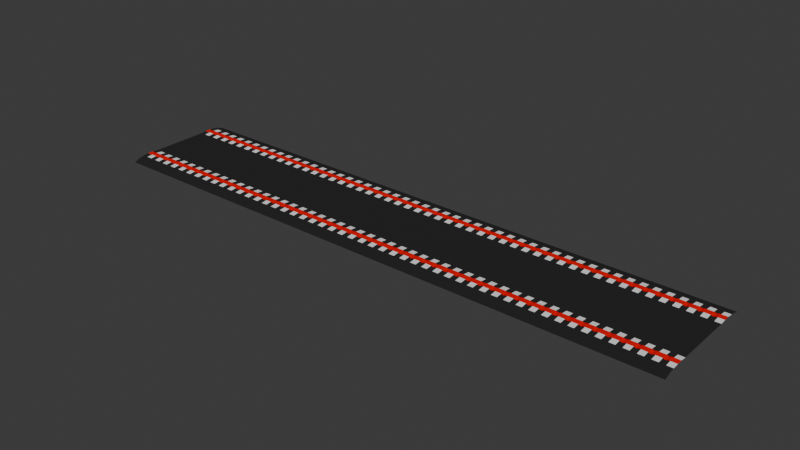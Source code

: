 # Source: RadTrack.MainSegLineStart.blend  (saved by Blender 4.4.30; exported with 4.5.12 LTS)
import bpy
from mathutils import Matrix  # noqa: F401  (used for matrix-valued properties, if any)

bpy.ops.wm.read_factory_settings(use_empty=True)
scene = bpy.context.scene
scene.name = 'Scene'

# ---- collections
col_collection = bpy.data.collections.new('Collection'); scene.collection.children.link(col_collection)

# ---- materials (node trees are filled in below, after node groups)
mat_black = bpy.data.materials.new('Black')
mat_black.use_backface_culling = True
mat_black.use_backface_culling_shadow = True
mat_white = bpy.data.materials.new('White')
mat_red = bpy.data.materials.new('Red')
mat_red.use_backface_culling = True
mat_red.use_backface_culling_shadow = True

# ---- material node trees
mat_black.use_nodes = True; mat_black.node_tree.nodes.clear()
_N = mat_black.node_tree.nodes; _L = mat_black.node_tree.links
n0 = _N.new('ShaderNodeBsdfPrincipled'); n0.name = 'Principled BSDF'; n0.location = (10, 300)
n0.inputs[0].default_value = (0.02155, 0.02155, 0.02155, 1.0)
n0.inputs[2].default_value = 1.0
n0.inputs[3].default_value = 1.0
n0.inputs[7].default_value = 0.5
n1 = _N.new('ShaderNodeOutputMaterial'); n1.name = 'Material Output'; n1.location = (300, 300)
_L.new(n0.outputs[0], n1.inputs[0])
n1.is_active_output = True
mat_white.use_nodes = True; mat_white.node_tree.nodes.clear()
_N = mat_white.node_tree.nodes; _L = mat_white.node_tree.links
n0 = _N.new('ShaderNodeBsdfPrincipled'); n0.name = 'Principled BSDF'; n0.location = (10, 300)
n0.inputs[1].default_value = 0.2
n0.inputs[2].default_value = 1.0
n0.inputs[3].default_value = 1.0
n0.inputs[7].default_value = 0.2
n1 = _N.new('ShaderNodeOutputMaterial'); n1.name = 'Material Output'; n1.location = (300, 300)
_L.new(n0.outputs[0], n1.inputs[0])
n1.is_active_output = True
mat_red.use_nodes = True; mat_red.node_tree.nodes.clear()
_N = mat_red.node_tree.nodes; _L = mat_red.node_tree.links
n0 = _N.new('ShaderNodeBsdfPrincipled'); n0.name = 'Principled BSDF'; n0.location = (10, 300)
n0.inputs[0].default_value = (0.7991, 0.0, 0.0, 1.0)
n0.inputs[1].default_value = 0.2
n0.inputs[2].default_value = 1.0
n0.inputs[3].default_value = 1.0
n0.inputs[7].default_value = 0.2
n1 = _N.new('ShaderNodeOutputMaterial'); n1.name = 'Material Output'; n1.location = (300, 300)
_L.new(n0.outputs[0], n1.inputs[0])
n1.is_active_output = True

# ---- world
world_world = bpy.data.worlds.new('World'); scene.world = world_world
world_world.use_nodes = True; world_world.node_tree.nodes.clear()
_N = world_world.node_tree.nodes; _L = world_world.node_tree.links
n0 = _N.new('ShaderNodeOutputWorld'); n0.name = 'World Output'; n0.location = (300, 300)
n1 = _N.new('ShaderNodeBackground'); n1.name = 'Background'; n1.location = (10, 300)
n1.inputs[0].default_value = (0.05088, 0.05088, 0.05088, 1.0)
_L.new(n1.outputs[0], n0.inputs[0])
n0.is_active_output = True
world_world.color = (0.05088, 0.05088, 0.05088)
world_world.sun_shadow_jitter_overblur = 0.0

# ---- meshes
me_plane_001 = bpy.data.meshes.new('Plane.001')
me_plane_001.from_pydata([(-0.000576, -1.0, 0.0), (4.999, -1.0, 0.0), (-0.000576, 0.9995, 0.0), (4.999, 0.9995, 0.0), (5.999, -1.0, 0.1), (5.999, 0.9995, 0.1), (6.999, -1.0, 0.1), (6.999, 0.9995, 0.1), (-0.000576, 0.7495, 0.0), (-0.000576, 0.4995, 0.0), (-0.000576, 0.2495, 0.0), (4.999, 0.2495, 0.0), (4.999, 0.4995, 0.0), (4.999, 0.7495, 0.0), (5.999, 0.2495, 0.1), (5.999, 0.4995, 0.0), (5.999, 0.7495, 0.0), (6.999, 0.2495, 0.1), (6.999, 0.4995, 0.0), (6.999, 0.7495, 0.0), (7.999, -1.0, -0.0004752), (7.999, 0.9995, -0.0004752), (7.999, 0.2495, -0.0004752), (7.999, 0.4995, -0.0004752), (7.999, 0.7495, -0.0004752), (8.999, -1.0, -0.2005), (8.999, 0.9995, -0.2005), (8.999, 0.2495, -0.2005), (8.999, 0.4995, -0.2005), (8.999, 0.7495, -0.2005), (9.999, -1.0, -0.6005), (9.999, 0.9995, -0.6005), (9.999, 0.2495, -0.6005), (9.999, 0.4995, -0.6005), (9.999, 0.7495, -0.6005), (-5.001, -1.0, 0.0), (-5.001, 0.9995, 0.0), (-6.001, -1.0, 0.1), (-6.001, 0.9995, 0.1), (-7.001, -1.0, 0.1), (-7.001, 0.9995, 0.1), (-5.001, 0.2495, 0.0), (-5.001, 0.4995, 0.0), (-5.001, 0.7495, 0.0), (-6.001, 0.2495, 0.1), (-6.001, 0.4995, 0.0), (-6.001, 0.7495, 0.0), (-7.001, 0.2495, 0.1), (-7.001, 0.4995, 0.0), (-7.001, 0.7495, 0.0), (-8.001, -1.0, -0.0004752), (-8.001, 0.9995, -0.0004752), (-8.001, 0.2495, -0.0004752), (-8.001, 0.4995, -0.0004752), (-8.001, 0.7495, -0.0004752), (-9.001, -1.0, -0.2005), (-9.001, 0.9995, -0.2005), (-9.001, 0.2495, -0.2005), (-9.001, 0.4995, -0.2005), (-9.001, 0.7495, -0.2005), (-10.0, -1.0, -0.6005), (-10.0, 0.9995, -0.6005), (-10.0, 0.2495, -0.6005), (-10.0, 0.4995, -0.6005), (-10.0, 0.7495, -0.6005), (-0.000576, -0.0004696, 0.0), (-0.000576, -0.2505, 0.0), (-0.000576, -0.5005, 0.0), (-0.000576, -0.7505, 0.0), (4.999, -0.7505, 0.0), (4.999, -0.5005, 0.0), (4.999, -0.2505, 0.0), (4.999, -0.0004697, 0.0), (5.999, -0.7505, 0.1), (5.999, -0.5005, 0.1), (5.999, -0.2505, 0.1), (5.999, -0.0004697, 0.1), (6.999, -0.7505, 0.1), (6.999, -0.5005, 0.1), (6.999, -0.2505, 0.1), (6.999, -0.0004697, 0.1), (7.999, -0.7505, -0.0004752), (7.999, -0.5005, -0.0004752), (7.999, -0.2505, -0.0004752), (7.999, -0.0004697, -0.0004752), (8.999, -0.7505, -0.2005), (8.999, -0.5005, -0.2005), (8.999, -0.2505, -0.2005), (8.999, -0.0004692, -0.2005), (9.999, -0.7505, -0.6005), (9.999, -0.5005, -0.6005), (9.999, -0.2505, -0.6005), (9.999, -0.0004692, -0.6005), (-5.001, -0.7505, 0.0), (-5.001, -0.5005, 0.0), (-5.001, -0.2505, 0.0), (-5.001, -0.0004697, 0.0), (-6.001, -0.7505, 0.1), (-6.001, -0.5005, 0.1), (-6.001, -0.2505, 0.1), (-6.001, -0.0004697, 0.1), (-7.001, -0.7505, 0.1), (-7.001, -0.5005, 0.1), (-7.001, -0.2505, 0.1), (-7.001, -0.0004697, 0.1), (-8.001, -0.7505, -0.0004752), (-8.001, -0.5005, -0.0004752), (-8.001, -0.2505, -0.0004752), (-8.001, -0.0004697, -0.0004752), (-9.001, -0.7505, -0.2005), (-9.001, -0.5005, -0.2005), (-9.001, -0.2505, -0.2005), (-9.001, -0.0004692, -0.2005), (-10.0, -0.7505, -0.6005), (-10.0, -0.5005, -0.6005), (-10.0, -0.2505, -0.6005), (-10.0, -0.0004692, -0.6005)], [], [(8, 13, 3, 2), (69, 1, 4, 73), (73, 4, 6, 77), (5, 16, 19, 7), (16, 15, 18, 19), (15, 14, 17, 18), (3, 13, 16, 5), (13, 12, 15, 16), (12, 11, 14, 15), (65, 72, 11, 10), (10, 11, 12, 9), (9, 12, 13, 8), (19, 18, 23, 24), (77, 6, 20, 81), (18, 17, 22, 23), (7, 19, 24, 21), (81, 20, 25, 85), (23, 22, 27, 28), (21, 24, 29, 26), (24, 23, 28, 29), (29, 28, 33, 34), (85, 25, 30, 89), (28, 27, 32, 33), (26, 29, 34, 31), (34, 33, 32, 92, 91, 90, 89, 30, 31), (8, 2, 36, 43), (93, 97, 37, 35), (97, 101, 39, 37), (38, 40, 49, 46), (46, 49, 48, 45), (45, 48, 47, 44), (36, 38, 46, 43), (43, 46, 45, 42), (42, 45, 44, 41), (65, 10, 41, 96), (10, 9, 42, 41), (9, 8, 43, 42), (49, 54, 53, 48), (101, 105, 50, 39), (48, 53, 52, 47), (40, 51, 54, 49), (105, 109, 55, 50), (53, 58, 57, 52), (51, 56, 59, 54), (54, 59, 58, 53), (59, 64, 63, 58), (109, 113, 60, 55), (58, 63, 62, 57), (56, 61, 64, 59), (64, 61, 60, 113, 114, 115, 116, 62, 63), (57, 62, 116, 112), (112, 116, 115, 111), (111, 115, 114, 110), (110, 114, 113, 109), (52, 57, 112, 108), (108, 112, 111, 107), (107, 111, 110, 106), (106, 110, 109, 105), (47, 52, 108, 104), (104, 108, 107, 103), (103, 107, 106, 102), (102, 106, 105, 101), (0, 68, 93, 35), (68, 67, 94, 93), (67, 66, 95, 94), (66, 65, 96, 95), (44, 47, 104, 100), (100, 104, 103, 99), (99, 103, 102, 98), (98, 102, 101, 97), (41, 44, 100, 96), (96, 100, 99, 95), (95, 99, 98, 94), (94, 98, 97, 93), (27, 88, 92, 32), (88, 87, 91, 92), (87, 86, 90, 91), (86, 85, 89, 90), (22, 84, 88, 27), (84, 83, 87, 88), (83, 82, 86, 87), (82, 81, 85, 86), (17, 80, 84, 22), (80, 79, 83, 84), (79, 78, 82, 83), (78, 77, 81, 82), (0, 1, 69, 68), (68, 69, 70, 67), (67, 70, 71, 66), (66, 71, 72, 65), (14, 76, 80, 17), (76, 75, 79, 80), (75, 74, 78, 79), (74, 73, 77, 78), (11, 72, 76, 14), (72, 71, 75, 76), (71, 70, 74, 75), (70, 69, 73, 74)])
me_plane_001.polygons.foreach_set('material_index', [0, 1, 2, 2, 2, 2, 0, 0, 0, 0, 0, 0, 0, 1, 0, 0, 0, 0, 0, 0, 0, 0, 0, 0, 0, 0, 1, 2, 2, 2, 2, 0, 0, 0, 0, 0, 0, 0, 1, 0, 0, 0, 0, 0, 0, 0, 0, 0, 0, 0, 0, 0, 0, 0, 0, 0, 0, 0, 0, 1, 1, 1, 0, 0, 0, 0, 2, 2, 2, 2, 0, 1, 1, 1, 0, 0, 0, 0, 0, 0, 0, 0, 0, 1, 1, 1, 0, 0, 0, 0, 2, 2, 2, 2, 0, 1, 1, 1])
_uv = me_plane_001.uv_layers.new(name='UVMap')
_uv.uv.foreach_set('vector', [0.0, 0.75, 1.0, 0.75, 1.0, 1.0, 0.0, 1.0, 1.0, 0.05, 1.0, 0.0, 1.0, 0.0, 1.0, 0.05, 1.0, 0.05, 1.0, 0.0, 1.0, 0.0, 1.0, 0.05, 1.0, 1.0, 1.0, 0.75, 1.0, 0.75, 1.0, 1.0, 1.0, 0.75, 1.0, 0.5, 1.0, 0.5, 1.0, 0.75, 1.0, 0.5, 1.0, 0.25, 1.0, 0.25, 1.0, 0.5, 1.0, 1.0, 1.0, 0.75, 1.0, 0.75, 1.0, 1.0, 1.0, 0.75, 1.0, 0.5, 1.0, 0.5, 1.0, 0.75, 1.0, 0.5, 1.0, 0.25, 1.0, 0.25, 1.0, 0.5, 0.0, 0.2, 1.0, 0.2, 1.0, 0.25, 0.0, 0.25, 0.0, 0.25, 1.0, 0.25, 1.0, 0.5, 0.0, 0.5, 0.0, 0.5, 1.0, 0.5, 1.0, 0.75, 0.0, 0.75, 1.0, 0.75, 1.0, 0.5, 1.0, 0.5, 1.0, 0.75, 1.0, 0.05, 1.0, 0.0, 1.0, 0.0, 1.0, 0.05, 1.0, 0.5, 1.0, 0.25, 1.0, 0.25, 1.0, 0.5, 1.0, 1.0, 1.0, 0.75, 1.0, 0.75, 1.0, 1.0, 1.0, 0.05, 1.0, 0.0, 1.0, 0.0, 1.0, 0.05, 1.0, 0.5, 1.0, 0.25, 1.0, 0.25, 1.0, 0.5, 1.0, 1.0, 1.0, 0.75, 1.0, 0.75, 1.0, 1.0, 1.0, 0.75, 1.0, 0.5, 1.0, 0.5, 1.0, 0.75, 1.0, 0.75, 1.0, 0.5, 1.0, 0.5, 1.0, 0.75, 1.0, 0.05, 1.0, 0.0, 1.0, 0.0, 1.0, 0.05, 1.0, 0.5, 1.0, 0.25, 1.0, 0.25, 1.0, 0.5, 1.0, 1.0, 1.0, 0.75, 1.0, 0.75, 1.0, 1.0, 1.0, 0.75, 1.0, 0.5, 1.0, 0.25, 1.0, 1.192e-07, 1.0, -0.25, 1.0, -0.5, 1.0, -0.75, 1.0, -1.0, 1.0, 1.0, 0.0, 0.75, 0.0, 1.0, 1.0, 1.0, 1.0, 0.75, 1.0, 0.05, 1.0, 0.05, 1.0, 0.0, 1.0, 0.0, 1.0, 0.05, 1.0, 0.05, 1.0, 0.0, 1.0, 0.0, 1.0, 1.0, 1.0, 1.0, 1.0, 0.75, 1.0, 0.75, 1.0, 0.75, 1.0, 0.75, 1.0, 0.5, 1.0, 0.5, 1.0, 0.5, 1.0, 0.5, 1.0, 0.25, 1.0, 0.25, 1.0, 1.0, 1.0, 1.0, 1.0, 0.75, 1.0, 0.75, 1.0, 0.75, 1.0, 0.75, 1.0, 0.5, 1.0, 0.5, 1.0, 0.5, 1.0, 0.5, 1.0, 0.25, 1.0, 0.25, 0.0, 0.2, 0.0, 0.25, 1.0, 0.25, 1.0, 0.2, 0.0, 0.25, 0.0, 0.5, 1.0, 0.5, 1.0, 0.25, 0.0, 0.5, 0.0, 0.75, 1.0, 0.75, 1.0, 0.5, 1.0, 0.75, 1.0, 0.75, 1.0, 0.5, 1.0, 0.5, 1.0, 0.05, 1.0, 0.05, 1.0, 0.0, 1.0, 0.0, 1.0, 0.5, 1.0, 0.5, 1.0, 0.25, 1.0, 0.25, 1.0, 1.0, 1.0, 1.0, 1.0, 0.75, 1.0, 0.75, 1.0, 0.05, 1.0, 0.05, 1.0, 0.0, 1.0, 0.0, 1.0, 0.5, 1.0, 0.5, 1.0, 0.25, 1.0, 0.25, 1.0, 1.0, 1.0, 1.0, 1.0, 0.75, 1.0, 0.75, 1.0, 0.75, 1.0, 0.75, 1.0, 0.5, 1.0, 0.5, 1.0, 0.75, 1.0, 0.75, 1.0, 0.5, 1.0, 0.5, 1.0, 0.05, 1.0, 0.05, 1.0, 0.0, 1.0, 0.0, 1.0, 0.5, 1.0, 0.5, 1.0, 0.25, 1.0, 0.25, 1.0, 1.0, 1.0, 1.0, 1.0, 0.75, 1.0, 0.75, 1.0, 0.75, 1.0, 1.0, 1.0, -1.0, 1.0, -0.75, 1.0, -0.5, 1.0, -0.25, 1.0, 1.192e-07, 1.0, 0.25, 1.0, 0.5, 1.0, 0.25, 1.0, 0.25, 1.0, 0.2, 1.0, 0.2, 1.0, 0.2, 1.0, 0.2, 1.0, 0.15, 1.0, 0.15, 1.0, 0.15, 1.0, 0.15, 1.0, 0.1, 1.0, 0.1, 1.0, 0.1, 1.0, 0.1, 1.0, 0.05, 1.0, 0.05, 1.0, 0.25, 1.0, 0.25, 1.0, 0.2, 1.0, 0.2, 1.0, 0.2, 1.0, 0.2, 1.0, 0.15, 1.0, 0.15, 1.0, 0.15, 1.0, 0.15, 1.0, 0.1, 1.0, 0.1, 1.0, 0.1, 1.0, 0.1, 1.0, 0.05, 1.0, 0.05, 1.0, 0.25, 1.0, 0.25, 1.0, 0.2, 1.0, 0.2, 1.0, 0.2, 1.0, 0.2, 1.0, 0.15, 1.0, 0.15, 1.0, 0.15, 1.0, 0.15, 1.0, 0.1, 1.0, 0.1, 1.0, 0.1, 1.0, 0.1, 1.0, 0.05, 1.0, 0.05, 0.0, 0.0, 0.0, 0.05, 1.0, 0.05, 1.0, 0.0, 0.0, 0.05, 0.0, 0.1, 1.0, 0.1, 1.0, 0.05, 0.0, 0.1, 0.0, 0.15, 1.0, 0.15, 1.0, 0.1, 0.0, 0.15, 0.0, 0.2, 1.0, 0.2, 1.0, 0.15, 1.0, 0.25, 1.0, 0.25, 1.0, 0.2, 1.0, 0.2, 1.0, 0.2, 1.0, 0.2, 1.0, 0.15, 1.0, 0.15, 1.0, 0.15, 1.0, 0.15, 1.0, 0.1, 1.0, 0.1, 1.0, 0.1, 1.0, 0.1, 1.0, 0.05, 1.0, 0.05, 1.0, 0.25, 1.0, 0.25, 1.0, 0.2, 1.0, 0.2, 1.0, 0.2, 1.0, 0.2, 1.0, 0.15, 1.0, 0.15, 1.0, 0.15, 1.0, 0.15, 1.0, 0.1, 1.0, 0.1, 1.0, 0.1, 1.0, 0.1, 1.0, 0.05, 1.0, 0.05, 1.0, 0.25, 1.0, 0.2, 1.0, 0.2, 1.0, 0.25, 1.0, 0.2, 1.0, 0.15, 1.0, 0.15, 1.0, 0.2, 1.0, 0.15, 1.0, 0.1, 1.0, 0.1, 1.0, 0.15, 1.0, 0.1, 1.0, 0.05, 1.0, 0.05, 1.0, 0.1, 1.0, 0.25, 1.0, 0.2, 1.0, 0.2, 1.0, 0.25, 1.0, 0.2, 1.0, 0.15, 1.0, 0.15, 1.0, 0.2, 1.0, 0.15, 1.0, 0.1, 1.0, 0.1, 1.0, 0.15, 1.0, 0.1, 1.0, 0.05, 1.0, 0.05, 1.0, 0.1, 1.0, 0.25, 1.0, 0.2, 1.0, 0.2, 1.0, 0.25, 1.0, 0.2, 1.0, 0.15, 1.0, 0.15, 1.0, 0.2, 1.0, 0.15, 1.0, 0.1, 1.0, 0.1, 1.0, 0.15, 1.0, 0.1, 1.0, 0.05, 1.0, 0.05, 1.0, 0.1, 0.0, 0.0, 1.0, 0.0, 1.0, 0.05, 0.0, 0.05, 0.0, 0.05, 1.0, 0.05, 1.0, 0.1, 0.0, 0.1, 0.0, 0.1, 1.0, 0.1, 1.0, 0.15, 0.0, 0.15, 0.0, 0.15, 1.0, 0.15, 1.0, 0.2, 0.0, 0.2, 1.0, 0.25, 1.0, 0.2, 1.0, 0.2, 1.0, 0.25, 1.0, 0.2, 1.0, 0.15, 1.0, 0.15, 1.0, 0.2, 1.0, 0.15, 1.0, 0.1, 1.0, 0.1, 1.0, 0.15, 1.0, 0.1, 1.0, 0.05, 1.0, 0.05, 1.0, 0.1, 1.0, 0.25, 1.0, 0.2, 1.0, 0.2, 1.0, 0.25, 1.0, 0.2, 1.0, 0.15, 1.0, 0.15, 1.0, 0.2, 1.0, 0.15, 1.0, 0.1, 1.0, 0.1, 1.0, 0.15, 1.0, 0.1, 1.0, 0.05, 1.0, 0.05, 1.0, 0.1])
me_plane_001.materials.append(mat_black)
me_plane_001.materials.append(mat_white)
me_plane_001.materials.append(mat_red)
me_plane_001.update()

# ---- curves / text
cu_nurbspath_001 = bpy.data.curves.new('NurbsPath.001', 'CURVE')
cu_nurbspath_001.dimensions = '3D'
_sp = cu_nurbspath_001.splines.new('NURBS'); _sp.points.add(1)
_sp.points.foreach_set('co', [-2.0, 0.0, 0.0, 1.0, 97.0, 0.0, 0.0, 1.0])
_sp.order_u = 2
_sp.order_v = 0
_sp.use_endpoint_u = True
cu_nurbspath_001.use_path = True
cu_nurbspath_001.fill_mode = 'FULL'

# ---- objects
ob_plane = bpy.data.objects.new('Plane', me_plane_001)
ob_nurbspath = bpy.data.objects.new('NurbsPath', cu_nurbspath_001)

# ---- transforms, parenting, visibility, modifiers, constraints
ob_plane.location = (1.0, -2.788e-06, 0.0)
ob_plane.rotation_euler = (0.0, -0.0, -4.712)
_m = ob_plane.modifiers.new('Array', 'ARRAY')
_m.fit_type = 'FIT_CURVE'
_m.curve = ob_nurbspath
_m.relative_offset_displace = (0.0, -1.0, 0.0)
ob_nurbspath.location = (2.999, 0.001044, 1.252e-05)

# ---- collection membership
col_collection.objects.link(ob_plane)
col_collection.objects.link(ob_nurbspath)

# ---- scene / render settings (as saved in the file)
scene.frame_start = 1; scene.frame_end = 250; scene.frame_set(1)
scene.render.engine = 'BLENDER_EEVEE_NEXT'
bpy.context.view_layer.update()

# ---- added for rendering (the .blend has no active camera and no usable light): camera, sun
cam_auto = bpy.data.cameras.new('AutoCamera')
cam_auto.lens = 50.0
cam_auto.sensor_width = 36.0
cam_auto.clip_end = 1672.16
ob_auto_camera = bpy.data.objects.new('AutoCamera', cam_auto)
scene.collection.objects.link(ob_auto_camera)
ob_auto_camera.location = (145.779, -114.337, 76.2242)
ob_auto_camera.rotation_euler = (1.09748, -7.21219e-08, 0.694738)
scene.camera = ob_auto_camera
light_auto_sun = bpy.data.lights.new('AutoSun', 'SUN')
light_auto_sun.energy = 3.0
light_auto_sun.angle = 0.0523599
ob_auto_sun = bpy.data.objects.new('AutoSun', light_auto_sun)
scene.collection.objects.link(ob_auto_sun)
ob_auto_sun.rotation_euler = (0.872665, 0.174533, 0.523599)
bpy.context.view_layer.update()
